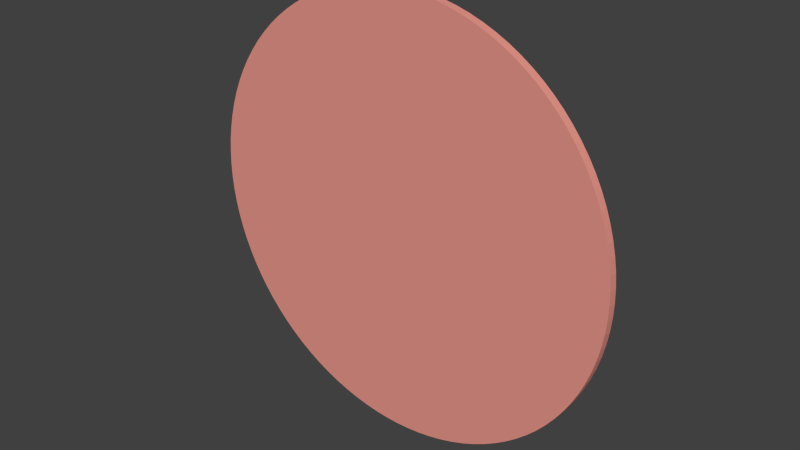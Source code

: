 # Source: flywheel_rw.blend  (saved by Blender 2.63.0; exported with 4.5.12 LTS)
import bpy
from mathutils import Matrix  # noqa: F401  (used for matrix-valued properties, if any)

bpy.ops.wm.read_factory_settings(use_empty=True)
scene = bpy.context.scene
scene.name = 'Scene'

# ---- collections
col_collection_1 = bpy.data.collections.new('Collection 1'); scene.collection.children.link(col_collection_1)

# ---- materials (node trees are filled in below, after node groups)
mat_brown = bpy.data.materials.new('brown')
mat_brown.alpha_threshold = 0.0
mat_brown.use_transparent_shadow = False
mat_brown.diffuse_color = (0.8, 0.3044, 0.2534, 1.0)
mat_brown.roughness = 0.5
mat_brown.line_color = (0.0, 0.0, 0.0, 1.0)

# ---- material node trees

# ---- world
world_world = bpy.data.worlds.new('World'); scene.world = world_world
world_world.color = (0.05088, 0.05088, 0.05088)
world_world.use_sun_shadow = False
world_world.sun_shadow_jitter_overblur = 0.0
world_world.cycles.sampling_method = 'MANUAL'
world_world.cycles.sample_map_resolution = 256

# ---- meshes
me_flywheel_rw = bpy.data.meshes.new('flywheel_rw')
me_flywheel_rw.from_pydata([(0.0, 1.0, 50.0), (0.0, -1.0, 50.0), (3.14, 1.0, 49.9), (3.14, -1.0, 49.9), (6.267, 1.0, 49.61), (6.267, -1.0, 49.61), (9.369, 1.0, 49.11), (9.369, -1.0, 49.11), (12.43, 1.0, 48.43), (12.43, -1.0, 48.43), (15.45, 1.0, 47.55), (15.45, -1.0, 47.55), (18.41, 1.0, 46.49), (18.41, -1.0, 46.49), (21.29, 1.0, 45.24), (21.29, -1.0, 45.24), (24.09, 1.0, 43.82), (24.09, -1.0, 43.82), (26.79, 1.0, 42.22), (26.79, -1.0, 42.22), (29.39, 1.0, 40.45), (29.39, -1.0, 40.45), (31.87, 1.0, 38.53), (31.87, -1.0, 38.53), (34.23, 1.0, 36.45), (34.23, -1.0, 36.45), (36.45, 1.0, 34.23), (36.45, -1.0, 34.23), (38.53, 1.0, 31.87), (38.53, -1.0, 31.87), (40.45, 1.0, 29.39), (40.45, -1.0, 29.39), (42.22, 1.0, 26.79), (42.22, -1.0, 26.79), (43.82, 1.0, 24.09), (43.82, -1.0, 24.09), (45.24, 1.0, 21.29), (45.24, -1.0, 21.29), (46.49, 1.0, 18.41), (46.49, -1.0, 18.41), (47.55, 1.0, 15.45), (47.55, -1.0, 15.45), (48.43, 1.0, 12.43), (48.43, -1.0, 12.43), (49.11, 1.0, 9.369), (49.11, -1.0, 9.369), (49.61, 1.0, 6.267), (49.61, -1.0, 6.267), (49.9, 1.0, 3.14), (49.9, -1.0, 3.14), (50.0, 1.0, -1.943e-05), (50.0, -1.0, -2.071e-05), (49.9, 1.0, -3.14), (49.9, -1.0, -3.14), (49.61, 1.0, -6.267), (49.61, -1.0, -6.267), (49.11, 1.0, -9.369), (49.11, -1.0, -9.369), (48.43, 1.0, -12.43), (48.43, -1.0, -12.43), (47.55, 1.0, -15.45), (47.55, -1.0, -15.45), (46.49, 1.0, -18.41), (46.49, -1.0, -18.41), (45.24, 1.0, -21.29), (45.24, -1.0, -21.29), (43.82, 1.0, -24.09), (43.82, -1.0, -24.09), (42.22, 1.0, -26.79), (42.22, -1.0, -26.79), (40.45, 1.0, -29.39), (40.45, -1.0, -29.39), (38.53, 1.0, -31.87), (38.53, -1.0, -31.87), (36.45, 1.0, -34.23), (36.45, -1.0, -34.23), (34.23, 1.0, -36.45), (34.23, -1.0, -36.45), (31.87, 1.0, -38.53), (31.87, -1.0, -38.53), (29.39, 1.0, -40.45), (29.39, -1.0, -40.45), (26.79, 1.0, -42.22), (26.79, -1.0, -42.22), (24.09, 1.0, -43.82), (24.09, -1.0, -43.82), (21.29, 1.0, -45.24), (21.29, -1.0, -45.24), (18.41, 1.0, -46.49), (18.41, -1.0, -46.49), (15.45, 1.0, -47.55), (15.45, -1.0, -47.55), (12.43, 1.0, -48.43), (12.43, -1.0, -48.43), (9.369, 1.0, -49.11), (9.369, -1.0, -49.11), (6.267, 1.0, -49.61), (6.267, -1.0, -49.61), (3.139, 1.0, -49.9), (3.139, -1.0, -49.9), (-5.205e-05, 1.0, -50.0), (-5.205e-05, -1.0, -50.0), (-3.14, 1.0, -49.9), (-3.14, -1.0, -49.9), (-6.267, 1.0, -49.61), (-6.267, -1.0, -49.61), (-9.369, 1.0, -49.11), (-9.369, -1.0, -49.11), (-12.43, 1.0, -48.43), (-12.43, -1.0, -48.43), (-15.45, 1.0, -47.55), (-15.45, -1.0, -47.55), (-18.41, 1.0, -46.49), (-18.41, -1.0, -46.49), (-21.29, 1.0, -45.24), (-21.29, -1.0, -45.24), (-24.09, 1.0, -43.82), (-24.09, -1.0, -43.82), (-26.79, 1.0, -42.22), (-26.79, -1.0, -42.22), (-29.39, 1.0, -40.45), (-29.39, -1.0, -40.45), (-31.87, 1.0, -38.53), (-31.87, -1.0, -38.53), (-34.23, 1.0, -36.45), (-34.23, -1.0, -36.45), (-36.45, 1.0, -34.23), (-36.45, -1.0, -34.23), (-38.53, 1.0, -31.87), (-38.53, -1.0, -31.87), (-40.45, 1.0, -29.39), (-40.45, -1.0, -29.39), (-42.22, 1.0, -26.79), (-42.22, -1.0, -26.79), (-43.82, 1.0, -24.09), (-43.82, -1.0, -24.09), (-45.24, 1.0, -21.29), (-45.24, -1.0, -21.29), (-46.49, 1.0, -18.41), (-46.49, -1.0, -18.41), (-47.55, 1.0, -15.45), (-47.55, -1.0, -15.45), (-48.43, 1.0, -12.43), (-48.43, -1.0, -12.43), (-49.11, 1.0, -9.369), (-49.11, -1.0, -9.369), (-49.61, 1.0, -6.267), (-49.61, -1.0, -6.267), (-49.9, 1.0, -3.139), (-49.9, -1.0, -3.139), (-50.0, 1.0, 7.276e-05), (-50.0, -1.0, 7.148e-05), (-49.9, 1.0, 3.14), (-49.9, -1.0, 3.14), (-49.61, 1.0, 6.267), (-49.61, -1.0, 6.267), (-49.11, 1.0, 9.369), (-49.11, -1.0, 9.369), (-48.43, 1.0, 12.43), (-48.43, -1.0, 12.43), (-47.55, 1.0, 15.45), (-47.55, -1.0, 15.45), (-46.49, 1.0, 18.41), (-46.49, -1.0, 18.41), (-45.24, 1.0, 21.29), (-45.24, -1.0, 21.29), (-43.82, 1.0, 24.09), (-43.82, -1.0, 24.09), (-42.22, 1.0, 26.79), (-42.22, -1.0, 26.79), (-40.45, 1.0, 29.39), (-40.45, -1.0, 29.39), (-38.53, 1.0, 31.87), (-38.53, -1.0, 31.87), (-36.45, 1.0, 34.23), (-36.45, -1.0, 34.23), (-34.23, 1.0, 36.45), (-34.23, -1.0, 36.45), (-31.87, 1.0, 38.53), (-31.87, -1.0, 38.53), (-29.39, 1.0, 40.45), (-29.39, -1.0, 40.45), (-26.79, 1.0, 42.22), (-26.79, -1.0, 42.22), (-24.09, 1.0, 43.82), (-24.09, -1.0, 43.82), (-21.29, 1.0, 45.24), (-21.29, -1.0, 45.24), (-18.41, 1.0, 46.49), (-18.41, -1.0, 46.49), (-15.45, 1.0, 47.55), (-15.45, -1.0, 47.55), (-12.43, 1.0, 48.43), (-12.43, -1.0, 48.43), (-9.369, 1.0, 49.11), (-9.369, -1.0, 49.11), (-6.267, 1.0, 49.61), (-6.267, -1.0, 49.61), (-3.139, 1.0, 49.9), (-3.139, -1.0, 49.9)], [], [(0, 1, 3, 2), (2, 3, 5, 4), (4, 5, 7, 6), (6, 7, 9, 8), (8, 9, 11, 10), (10, 11, 13, 12), (12, 13, 15, 14), (14, 15, 17, 16), (16, 17, 19, 18), (18, 19, 21, 20), (20, 21, 23, 22), (22, 23, 25, 24), (24, 25, 27, 26), (26, 27, 29, 28), (28, 29, 31, 30), (30, 31, 33, 32), (32, 33, 35, 34), (34, 35, 37, 36), (36, 37, 39, 38), (38, 39, 41, 40), (40, 41, 43, 42), (42, 43, 45, 44), (44, 45, 47, 46), (46, 47, 49, 48), (48, 49, 51, 50), (50, 51, 53, 52), (52, 53, 55, 54), (54, 55, 57, 56), (56, 57, 59, 58), (58, 59, 61, 60), (60, 61, 63, 62), (62, 63, 65, 64), (64, 65, 67, 66), (66, 67, 69, 68), (68, 69, 71, 70), (70, 71, 73, 72), (72, 73, 75, 74), (74, 75, 77, 76), (76, 77, 79, 78), (78, 79, 81, 80), (80, 81, 83, 82), (82, 83, 85, 84), (84, 85, 87, 86), (86, 87, 89, 88), (88, 89, 91, 90), (90, 91, 93, 92), (92, 93, 95, 94), (94, 95, 97, 96), (96, 97, 99, 98), (98, 99, 101, 100), (100, 101, 103, 102), (102, 103, 105, 104), (104, 105, 107, 106), (106, 107, 109, 108), (108, 109, 111, 110), (110, 111, 113, 112), (112, 113, 115, 114), (114, 115, 117, 116), (116, 117, 119, 118), (118, 119, 121, 120), (120, 121, 123, 122), (122, 123, 125, 124), (124, 125, 127, 126), (126, 127, 129, 128), (128, 129, 131, 130), (130, 131, 133, 132), (132, 133, 135, 134), (134, 135, 137, 136), (136, 137, 139, 138), (138, 139, 141, 140), (140, 141, 143, 142), (142, 143, 145, 144), (144, 145, 147, 146), (146, 147, 149, 148), (148, 149, 151, 150), (150, 151, 153, 152), (152, 153, 155, 154), (154, 155, 157, 156), (156, 157, 159, 158), (158, 159, 161, 160), (160, 161, 163, 162), (162, 163, 165, 164), (164, 165, 167, 166), (166, 167, 169, 168), (168, 169, 171, 170), (170, 171, 173, 172), (172, 173, 175, 174), (174, 175, 177, 176), (176, 177, 179, 178), (178, 179, 181, 180), (180, 181, 183, 182), (182, 183, 185, 184), (184, 185, 187, 186), (186, 187, 189, 188), (188, 189, 191, 190), (190, 191, 193, 192), (192, 193, 195, 194), (194, 195, 197, 196), (3, 1, 199, 197, 195, 193, 191, 189, 187, 185, 183, 181, 179, 177, 175, 173, 171, 169, 167, 165, 163, 161, 159, 157, 155, 153, 151, 149, 147, 145, 143, 141, 139, 137, 135, 133, 131, 129, 127, 125, 123, 121, 119, 117, 115, 113, 111, 109, 107, 105, 103, 101, 99, 97, 95, 93, 91, 89, 87, 85, 83, 81, 79, 77, 75, 73, 71, 69, 67, 65, 63, 61, 59, 57, 55, 53, 51, 49, 47, 45, 43, 41, 39, 37, 35, 33, 31, 29, 27, 25, 23, 21, 19, 17, 15, 13, 11, 9, 7, 5), (198, 199, 1, 0), (196, 197, 199, 198), (0, 2, 4, 6, 8, 10, 12, 14, 16, 18, 20, 22, 24, 26, 28, 30, 32, 34, 36, 38, 40, 42, 44, 46, 48, 50, 52, 54, 56, 58, 60, 62, 64, 66, 68, 70, 72, 74, 76, 78, 80, 82, 84, 86, 88, 90, 92, 94, 96, 98, 100, 102, 104, 106, 108, 110, 112, 114, 116, 118, 120, 122, 124, 126, 128, 130, 132, 134, 136, 138, 140, 142, 144, 146, 148, 150, 152, 154, 156, 158, 160, 162, 164, 166, 168, 170, 172, 174, 176, 178, 180, 182, 184, 186, 188, 190, 192, 194, 196, 198)])
me_flywheel_rw.materials.append(mat_brown)
me_flywheel_rw.use_remesh_preserve_volume = False
me_flywheel_rw.use_remesh_preserve_attributes = False
me_flywheel_rw.use_mirror_vertex_groups = False
me_flywheel_rw.update()

# ---- objects
ob_flywheel_rw = bpy.data.objects.new('flywheel_rw', me_flywheel_rw)

# ---- transforms, parenting, visibility, modifiers, constraints
ob_flywheel_rw.location = (0.0, 0.0, 0.0)
ob_flywheel_rw.lineart.crease_threshold = 0.0

# ---- collection membership
col_collection_1.objects.link(ob_flywheel_rw)

# ---- scene / render settings (as saved in the file)
scene.frame_start = 1; scene.frame_end = 250; scene.frame_set(1)
scene.render.engine = 'BLENDER_EEVEE_NEXT'
scene.render.image_settings.color_mode = 'RGB'
scene.render.image_settings.compression = 90
scene.render.resolution_percentage = 50
scene.render.dither_intensity = 0.0
scene.render.bake_margin = 2
scene.render.bake_bias = 0.0
scene.cycles.use_denoising = False
scene.cycles.samples = 10
scene.cycles.sampling_pattern = 'TABULATED_SOBOL'
scene.cycles.light_sampling_threshold = 0.0
scene.cycles.use_adaptive_sampling = False
scene.cycles.use_light_tree = False
scene.cycles.blur_glossy = 0.0
scene.cycles.volume_bounces = 1
scene.cycles.pixel_filter_type = 'GAUSSIAN'
scene.cycles.sample_clamp_indirect = 0.0
scene.view_settings.view_transform = 'Standard'
bpy.context.view_layer.update()

# ---- added for rendering (the .blend has no active camera and no usable light): camera, sun
cam_auto = bpy.data.cameras.new('AutoCamera')
cam_auto.lens = 50.0
cam_auto.sensor_width = 36.0
cam_auto.clip_end = 2296.58
ob_auto_camera = bpy.data.objects.new('AutoCamera', cam_auto)
scene.collection.objects.link(ob_auto_camera)
ob_auto_camera.location = (130.86, -157.032, 104.688)
ob_auto_camera.rotation_euler = (1.09748, -7.21219e-08, 0.694738)
scene.camera = ob_auto_camera
light_auto_sun = bpy.data.lights.new('AutoSun', 'SUN')
light_auto_sun.energy = 3.0
light_auto_sun.angle = 0.0523599
ob_auto_sun = bpy.data.objects.new('AutoSun', light_auto_sun)
scene.collection.objects.link(ob_auto_sun)
ob_auto_sun.rotation_euler = (0.872665, 0.174533, 0.523599)
bpy.context.view_layer.update()
